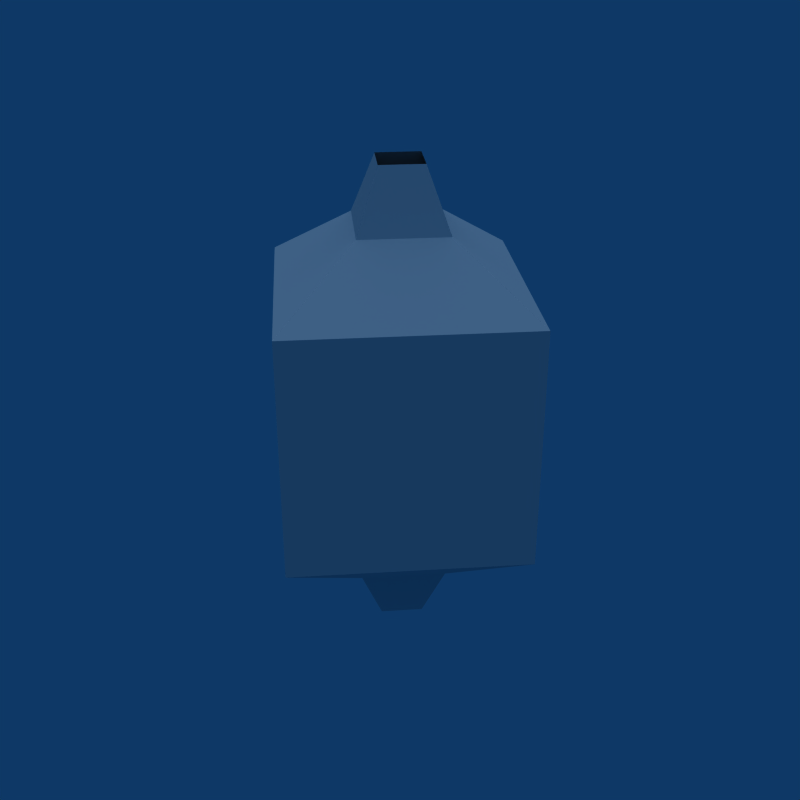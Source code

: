 # Source: Room_Entry.blend  (saved by Blender 2.49.2; exported with 4.5.12 LTS)
import bpy
from mathutils import Matrix  # noqa: F401  (used for matrix-valued properties, if any)

bpy.ops.wm.read_factory_settings(use_empty=True)
scene = bpy.context.scene
scene.name = 'Scene'

# ---- collections
col_collection_1 = bpy.data.collections.new('Collection 1'); scene.collection.children.link(col_collection_1)

# ---- world
world_world = bpy.data.worlds.new('World'); scene.world = world_world
world_world.color = (0.05656, 0.2208, 0.4)
world_world.use_sun_shadow = False
world_world.sun_shadow_jitter_overblur = 0.0
world_world.cycles.sampling_method = 'MANUAL'
world_world.cycles.sample_map_resolution = 256

# ---- lights
light_lamp = bpy.data.lights.new('Lamp', 'SUN')
light_lamp.transmission_factor = 0.0
light_lamp.angle = 1.571
light_lamp.energy = 1.0
light_lamp.shadow_buffer_clip_start = 0.5
light_lamp.shadow_soft_size = 1.0
light_lamp.shadow_cascade_max_distance = 1000.0
light_lamp.cycles.use_multiple_importance_sampling = False

# ---- meshes
me_plane_001 = bpy.data.meshes.new('Plane.001')
me_plane_001.from_pydata([(0.0, 0.5, 0.0), (0.5, 0.0, 0.0), (0.0, -0.5, 0.0), (-0.5, 0.0, 0.0), (0.0, -1.0, -1.0), (-1.0, 0.0, -1.0), (0.0, 1.0, -1.0), (1.0, 0.0, -1.0), (0.0, -2.765, -2.0), (-2.765, 0.0, -2.0), (0.0, 2.765, -2.0), (2.765, 0.0, -2.0), (0.0, -2.765, -6.0), (-2.765, 0.0, -6.0), (0.0, 2.765, -6.0), (2.765, 0.0, -6.0), (1.0, 0.0, -7.0), (0.0, 1.0, -7.0), (-1.0, 0.0, -7.0), (0.0, -1.0, -7.0), (-0.5, 0.0, -8.0), (0.0, -0.5, -8.0), (0.5, 0.0, -8.0), (0.0, 0.5, -8.0), (-1.383, -1.383, -2.0), (-1.383, -1.383, -6.0), (-2.765, 0.0, -4.0), (0.0, -2.765, -4.0), (-1.383, -1.383, -4.0), (-2.074, -0.6913, -2.0), (-2.074, -0.6913, -6.0), (-2.074, -0.6913, -4.0), (-0.6913, -2.074, -2.0), (-0.6913, -2.074, -6.0), (-0.6913, -2.074, -4.0)], [], [(2, 4, 5, 3), (6, 0, 3, 5), (0, 6, 7, 1), (1, 7, 4, 2), (5, 9, 10, 6), (6, 10, 11, 7), (7, 11, 8, 4), (10, 14, 15, 11), (22, 21, 19, 16), (23, 22, 16, 17), (17, 18, 20, 23), (21, 20, 18, 19), (13, 18, 17, 14), (12, 15, 16, 19), (14, 17, 16, 15), (24, 5, 4), (25, 19, 18), (26, 14, 10), (9, 26, 10), (26, 13, 14), (27, 11, 15), (12, 27, 15), (27, 8, 11), (24, 29, 5), (29, 9, 5), (13, 30, 18), (30, 25, 18), (26, 31, 30, 13), (31, 28, 25, 30), (9, 29, 31, 26), (29, 24, 28, 31), (8, 32, 4), (32, 24, 4), (25, 33, 19), (33, 12, 19), (28, 34, 33, 25), (34, 27, 12, 33), (24, 32, 34, 28), (32, 8, 27, 34)])
_uv = me_plane_001.uv_layers.new(name='UVTex')
_uv.uv.foreach_set('vector', [0.5, 0.4776, 0.5, 0.01388, 0.03629, 0.01388, 0.2681, 0.4776, 0.5, 0.01388, 0.5, 0.4776, 0.2681, 0.4776, 0.03629, 0.01388, 0.5, 0.4776, 0.5, 0.01388, 0.9637, 0.01388, 0.7319, 0.4776, 0.7319, 0.4776, 0.9637, 0.01388, 0.5, 0.01388, 0.5, 0.4776, 0.03629, 0.4776, -0.7822, 0.4776, 0.5, 1.76, 0.5, 0.9413, 0.5, 0.01388, 0.5, 0.8324, 1.782, -0.4498, 0.9637, -0.4498, 0.03629, 0.4776, 0.8548, 0.4776, -0.4274, -0.8047, -0.4274, 0.01388, 0.1845, 0.8998, 0.1845, 0.08048, 0.7508, 0.08048, 0.7508, 0.8998, 0.7319, 0.4776, 0.5, 0.4776, 0.5, 0.9413, 0.9637, 0.9413, 0.5, 0.4776, 0.7319, 0.4776, 0.9637, 0.9413, 0.5, 0.9413, 0.5, 0.01388, 0.03629, 0.01388, 0.2681, -0.4498, 0.5, -0.4498, 0.5, 0.4776, 0.2681, 0.4776, 0.03629, 0.9413, 0.5, 0.9413, 0.1452, 0.4776, 0.9637, 0.4776, 1.427, 0.9413, 1.427, 1.76, 0.5, 0.1228, 1.782, 1.405, 0.9637, 1.405, 0.5, 0.9413, 0.5, 0.8324, 0.5, 0.01388, 0.9637, -0.4498, 1.782, -0.4498, -0.1411, -0.1635, 0.03629, 0.4776, 0.5, 0.01388, 0.25, 1.0, 0.0, 0.5, 0.5, 0.5, 0.1452, -0.4498, 1.427, -1.377, 1.427, 0.4776, 0.1452, 0.4776, 0.1452, -0.4498, 1.427, 0.4776, 0.1452, -0.4498, 0.1452, -1.377, 1.427, -1.377, -0.4274, -0.4498, 0.8548, 0.4776, 0.8548, -1.377, -0.4274, -1.377, -0.4274, -0.4498, 0.8548, -1.377, -0.4274, -0.4498, -0.4274, 0.4776, 0.8548, 0.4776, -0.1411, -0.1635, -0.4617, 0.157, 0.03629, 0.4776, -0.4617, 0.157, -0.7822, 0.4776, 0.03629, 0.4776, 0.25, 1.0, 0.0, 1.0, 0.0, 0.5, 0.5, 1.0, 0.25, 1.0, 0.5, 0.5, 0.25, 1.0, 0.0, 1.0, 0.0, 0.5, 0.25, 0.5, 1.0, 1.0, 0.75, 1.0, 0.75, 0.5, 1.0, 0.5, 0.25, 1.0, 2.98e-08, 1.0, 0.0, 0.5, 0.25, 0.5, 1.0, 1.0, 0.75, 1.0, 0.75, 0.5, 1.0, 0.5, 0.5, -0.8047, 0.1794, -0.4841, 0.5, 0.01388, 0.1794, -0.4841, -0.1411, -0.1635, 0.5, 0.01388, 0.25, 1.0, 0.0, 1.0, 0.0, 0.5, 0.5, 1.0, 0.25, 1.0, 0.5, 0.5, 0.75, 1.0, 0.5, 1.0, 0.5, 0.5, 0.75, 0.5, 0.5, 1.0, 0.25, 1.0, 0.25, 0.5, 0.5, 0.5, 0.75, 1.0, 0.5, 1.0, 0.5, 0.5, 0.75, 0.5, 0.5, 1.0, 0.25, 1.0, 0.25, 0.5, 0.5, 0.5])
me_plane_001.use_remesh_preserve_volume = False
me_plane_001.use_remesh_preserve_attributes = False
me_plane_001.use_mirror_vertex_groups = False
me_plane_001.update()

# ---- objects
ob_roomentry = bpy.data.objects.new('RoomEntry', me_plane_001)
ob_lamp = bpy.data.objects.new('Lamp', light_lamp)

# ---- transforms, parenting, visibility, modifiers, constraints
ob_roomentry.location = (0.0, 0.0, 0.0)
ob_roomentry.lock_rotations_4d = False
ob_roomentry.empty_display_type = 'ARROWS'
ob_roomentry.lineart.crease_threshold = 0.0
ob_lamp.location = (0.0, 0.0, 0.0)
ob_lamp.lock_rotations_4d = False
ob_lamp.empty_display_type = 'ARROWS'
ob_lamp.lineart.crease_threshold = 0.0

# ---- collection membership
col_collection_1.objects.link(ob_roomentry)
col_collection_1.objects.link(ob_lamp)

# ---- scene / render settings (as saved in the file)
scene.frame_start = 1; scene.frame_end = 250; scene.frame_set(1)
scene.render.engine = 'BLENDER_EEVEE_NEXT'
scene.render.image_settings.compression = 90
scene.render.resolution_x = 640
scene.render.resolution_y = 640
scene.render.pixel_aspect_x = 100.0
scene.render.pixel_aspect_y = 100.0
scene.render.fps = 25
scene.render.dither_intensity = 0.0
scene.render.use_compositing = False
scene.render.use_sequencer = False
scene.render.bake_margin = 2
scene.render.bake_bias = 0.0
scene.render.use_stamp_time = False
scene.render.use_stamp_date = False
scene.render.use_stamp_frame = False
scene.render.use_stamp_camera = False
scene.render.use_stamp_scene = False
scene.render.use_stamp_filename = False
scene.render.use_stamp_render_time = False
scene.render.stamp_font_size = 0
scene.cycles.use_denoising = False
scene.cycles.samples = 10
scene.cycles.sampling_pattern = 'TABULATED_SOBOL'
scene.cycles.light_sampling_threshold = 0.0
scene.cycles.use_adaptive_sampling = False
scene.cycles.use_light_tree = False
scene.cycles.blur_glossy = 0.0
scene.cycles.volume_bounces = 1
scene.cycles.pixel_filter_type = 'GAUSSIAN'
scene.cycles.sample_clamp_indirect = 0.0
scene.view_settings.view_transform = 'Raw'
bpy.context.view_layer.update()

# ---- added for rendering (the .blend has no active camera): camera
cam_auto = bpy.data.cameras.new('AutoCamera')
cam_auto.lens = 50.0
cam_auto.sensor_width = 36.0
cam_auto.clip_end = 1000.0
ob_auto_camera = bpy.data.objects.new('AutoCamera', cam_auto)
scene.collection.objects.link(ob_auto_camera)
ob_auto_camera.location = (10.3514, -12.4216, 4.28108)
ob_auto_camera.rotation_euler = (1.09748, -7.21219e-08, 0.694738)
scene.camera = ob_auto_camera
bpy.context.view_layer.update()
